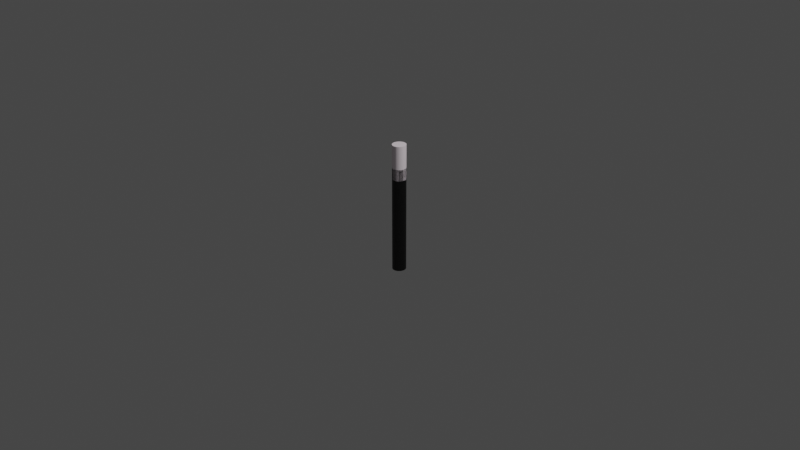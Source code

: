 # Source: magic_wand.blend  (saved by Blender 3.4.6; exported with 4.5.12 LTS)
import bpy
from mathutils import Matrix  # noqa: F401  (used for matrix-valued properties, if any)

bpy.ops.wm.read_factory_settings(use_empty=True)
scene = bpy.context.scene
scene.name = 'Scene'

# ---- collections
col_collection = bpy.data.collections.new('Collection'); scene.collection.children.link(col_collection)

# ---- materials (node trees are filled in below, after node groups)
mat_material_002 = bpy.data.materials.new('Material.002')
mat_material_002.use_transparent_shadow = False
mat_material_001 = bpy.data.materials.new('Material.001')
mat_material_001.use_transparent_shadow = False

# ---- material node trees
mat_material_002.use_nodes = True; mat_material_002.node_tree.nodes.clear()
_N = mat_material_002.node_tree.nodes; _L = mat_material_002.node_tree.links
n0 = _N.new('ShaderNodeBsdfPrincipled'); n0.name = 'Principled BSDF'; n0.location = (10, 300)
n0.distribution = 'GGX'
n0.subsurface_method = 'RANDOM_WALK_SKIN'
n0.inputs[0].default_value = (0.0, 0.0, 0.0, 1.0)
n0.inputs[3].default_value = 1.45
n0.inputs[27].default_value = (0.0, 0.0, 0.0, 1.0)
n0.inputs[28].default_value = 1.0
n1 = _N.new('ShaderNodeOutputMaterial'); n1.name = 'Material Output'; n1.location = (300, 300)
_L.new(n0.outputs[0], n1.inputs[0])
n1.is_active_output = True
mat_material_001.use_nodes = True; mat_material_001.node_tree.nodes.clear()
_N = mat_material_001.node_tree.nodes; _L = mat_material_001.node_tree.links
n0 = _N.new('ShaderNodeBsdfPrincipled'); n0.name = 'Principled BSDF'; n0.location = (10, 300)
n0.distribution = 'GGX'
n0.subsurface_method = 'RANDOM_WALK_SKIN'
n0.inputs[0].default_value = (1.0, 0.8941, 0.9527, 1.0)
n0.inputs[3].default_value = 1.45
n0.inputs[27].default_value = (0.0, 0.0, 0.0, 1.0)
n0.inputs[28].default_value = 1.0
n1 = _N.new('ShaderNodeOutputMaterial'); n1.name = 'Material Output'; n1.location = (300, 300)
_L.new(n0.outputs[0], n1.inputs[0])
n1.is_active_output = True

# ---- world
world_world = bpy.data.worlds.new('World'); scene.world = world_world
world_world.use_nodes = True; world_world.node_tree.nodes.clear()
_N = world_world.node_tree.nodes; _L = world_world.node_tree.links
n0 = _N.new('ShaderNodeOutputWorld'); n0.name = 'World Output'; n0.location = (300, 300)
n1 = _N.new('ShaderNodeBackground'); n1.name = 'Background'; n1.location = (10, 300)
n1.inputs[0].default_value = (0.05088, 0.05088, 0.05088, 1.0)
_L.new(n1.outputs[0], n0.inputs[0])
n0.is_active_output = True
world_world.color = (0.05088, 0.05088, 0.05088)
world_world.use_sun_shadow = False
world_world.sun_shadow_jitter_overblur = 0.0

# ---- cameras
cam_camera = bpy.data.cameras.new('Camera')
cam_camera.clip_end = 100.0
cam_camera.ortho_scale = 7.314

# ---- lights
light_light = bpy.data.lights.new('Light', 'POINT')
light_light.transmission_factor = 0.0
light_light.energy = 1000.0
light_light.shadow_soft_size = 0.1
light_light.shadow_maximum_resolution = 0.006
light_light.use_absolute_resolution = True

# ---- meshes
me_cylinder = bpy.data.meshes.new('Cylinder')
me_cylinder.from_pydata([(0.0, 1.0, -1.0), (0.0, 1.0, 1.0), (0.1951, 0.9808, -1.0), (0.1951, 0.9808, 1.0), (0.3827, 0.9239, -1.0), (0.3827, 0.9239, 1.0), (0.5556, 0.8315, -1.0), (0.5556, 0.8315, 1.0), (0.7071, 0.7071, -1.0), (0.7071, 0.7071, 1.0), (0.8315, 0.5556, -1.0), (0.8315, 0.5556, 1.0), (0.9239, 0.3827, -1.0), (0.9239, 0.3827, 1.0), (0.9808, 0.1951, -1.0), (0.9808, 0.1951, 1.0), (1.0, 0.0, -1.0), (1.0, 0.0, 1.0), (0.9808, -0.1951, -1.0), (0.9808, -0.1951, 1.0), (0.9239, -0.3827, -1.0), (0.9239, -0.3827, 1.0), (0.8315, -0.5556, -1.0), (0.8315, -0.5556, 1.0), (0.7071, -0.7071, -1.0), (0.7071, -0.7071, 1.0), (0.5556, -0.8315, -1.0), (0.5556, -0.8315, 1.0), (0.3827, -0.9239, -1.0), (0.3827, -0.9239, 1.0), (0.1951, -0.9808, -1.0), (0.1951, -0.9808, 1.0), (0.0, -1.0, -1.0), (0.0, -1.0, 1.0), (-0.1951, -0.9808, -1.0), (-0.1951, -0.9808, 1.0), (-0.3827, -0.9239, -1.0), (-0.3827, -0.9239, 1.0), (-0.5556, -0.8315, -1.0), (-0.5556, -0.8315, 1.0), (-0.7071, -0.7071, -1.0), (-0.7071, -0.7071, 1.0), (-0.8315, -0.5556, -1.0), (-0.8315, -0.5556, 1.0), (-0.9239, -0.3827, -1.0), (-0.9239, -0.3827, 1.0), (-0.9808, -0.1951, -1.0), (-0.9808, -0.1951, 1.0), (-1.0, 0.0, -1.0), (-1.0, 0.0, 1.0), (-0.9808, 0.1951, -1.0), (-0.9808, 0.1951, 1.0), (-0.9239, 0.3827, -1.0), (-0.9239, 0.3827, 1.0), (-0.8315, 0.5556, -1.0), (-0.8315, 0.5556, 1.0), (-0.7071, 0.7071, -1.0), (-0.7071, 0.7071, 1.0), (-0.5556, 0.8315, -1.0), (-0.5556, 0.8315, 1.0), (-0.3827, 0.9239, -1.0), (-0.3827, 0.9239, 1.0), (-0.1951, 0.9808, -1.0), (-0.1951, 0.9808, 1.0)], [], [(0, 1, 3, 2), (2, 3, 5, 4), (4, 5, 7, 6), (6, 7, 9, 8), (8, 9, 11, 10), (10, 11, 13, 12), (12, 13, 15, 14), (14, 15, 17, 16), (16, 17, 19, 18), (18, 19, 21, 20), (20, 21, 23, 22), (22, 23, 25, 24), (24, 25, 27, 26), (26, 27, 29, 28), (28, 29, 31, 30), (30, 31, 33, 32), (32, 33, 35, 34), (34, 35, 37, 36), (36, 37, 39, 38), (38, 39, 41, 40), (40, 41, 43, 42), (42, 43, 45, 44), (44, 45, 47, 46), (46, 47, 49, 48), (48, 49, 51, 50), (50, 51, 53, 52), (52, 53, 55, 54), (54, 55, 57, 56), (56, 57, 59, 58), (58, 59, 61, 60), (3, 1, 63, 61, 59, 57, 55, 53, 51, 49, 47, 45, 43, 41, 39, 37, 35, 33, 31, 29, 27, 25, 23, 21, 19, 17, 15, 13, 11, 9, 7, 5), (60, 61, 63, 62), (62, 63, 1, 0), (0, 2, 4, 6, 8, 10, 12, 14, 16, 18, 20, 22, 24, 26, 28, 30, 32, 34, 36, 38, 40, 42, 44, 46, 48, 50, 52, 54, 56, 58, 60, 62)])
_uv = me_cylinder.uv_layers.new(name='UVMap')
_uv.uv.foreach_set('vector', [1.0, 0.5, 1.0, 1.0, 0.9688, 1.0, 0.9688, 0.5, 0.9688, 0.5, 0.9688, 1.0, 0.9375, 1.0, 0.9375, 0.5, 0.9375, 0.5, 0.9375, 1.0, 0.9062, 1.0, 0.9062, 0.5, 0.9062, 0.5, 0.9062, 1.0, 0.875, 1.0, 0.875, 0.5, 0.875, 0.5, 0.875, 1.0, 0.8438, 1.0, 0.8438, 0.5, 0.8438, 0.5, 0.8438, 1.0, 0.8125, 1.0, 0.8125, 0.5, 0.8125, 0.5, 0.8125, 1.0, 0.7812, 1.0, 0.7812, 0.5, 0.7812, 0.5, 0.7812, 1.0, 0.75, 1.0, 0.75, 0.5, 0.75, 0.5, 0.75, 1.0, 0.7188, 1.0, 0.7188, 0.5, 0.7188, 0.5, 0.7188, 1.0, 0.6875, 1.0, 0.6875, 0.5, 0.6875, 0.5, 0.6875, 1.0, 0.6562, 1.0, 0.6562, 0.5, 0.6562, 0.5, 0.6562, 1.0, 0.625, 1.0, 0.625, 0.5, 0.625, 0.5, 0.625, 1.0, 0.5938, 1.0, 0.5938, 0.5, 0.5938, 0.5, 0.5938, 1.0, 0.5625, 1.0, 0.5625, 0.5, 0.5625, 0.5, 0.5625, 1.0, 0.5312, 1.0, 0.5312, 0.5, 0.5312, 0.5, 0.5312, 1.0, 0.5, 1.0, 0.5, 0.5, 0.5, 0.5, 0.5, 1.0, 0.4688, 1.0, 0.4688, 0.5, 0.4688, 0.5, 0.4688, 1.0, 0.4375, 1.0, 0.4375, 0.5, 0.4375, 0.5, 0.4375, 1.0, 0.4062, 1.0, 0.4062, 0.5, 0.4062, 0.5, 0.4062, 1.0, 0.375, 1.0, 0.375, 0.5, 0.375, 0.5, 0.375, 1.0, 0.3438, 1.0, 0.3438, 0.5, 0.3438, 0.5, 0.3438, 1.0, 0.3125, 1.0, 0.3125, 0.5, 0.3125, 0.5, 0.3125, 1.0, 0.2812, 1.0, 0.2812, 0.5, 0.2812, 0.5, 0.2812, 1.0, 0.25, 1.0, 0.25, 0.5, 0.25, 0.5, 0.25, 1.0, 0.2188, 1.0, 0.2188, 0.5, 0.2188, 0.5, 0.2188, 1.0, 0.1875, 1.0, 0.1875, 0.5, 0.1875, 0.5, 0.1875, 1.0, 0.1562, 1.0, 0.1562, 0.5, 0.1562, 0.5, 0.1562, 1.0, 0.125, 1.0, 0.125, 0.5, 0.125, 0.5, 0.125, 1.0, 0.09375, 1.0, 0.09375, 0.5, 0.09375, 0.5, 0.09375, 1.0, 0.0625, 1.0, 0.0625, 0.5, 0.2968, 0.4854, 0.25, 0.49, 0.2032, 0.4854, 0.1582, 0.4717, 0.1167, 0.4496, 0.08029, 0.4197, 0.05045, 0.3833, 0.02827, 0.3418, 0.01461, 0.2968, 0.01, 0.25, 0.01461, 0.2032, 0.02827, 0.1582, 0.05045, 0.1167, 0.08029, 0.08029, 0.1167, 0.05045, 0.1582, 0.02827, 0.2032, 0.01461, 0.25, 0.01, 0.2968, 0.01461, 0.3418, 0.02827, 0.3833, 0.05045, 0.4197, 0.08029, 0.4496, 0.1167, 0.4717, 0.1582, 0.4854, 0.2032, 0.49, 0.25, 0.4854, 0.2968, 0.4717, 0.3418, 0.4496, 0.3833, 0.4197, 0.4197, 0.3833, 0.4496, 0.3418, 0.4717, 0.0625, 0.5, 0.0625, 1.0, 0.03125, 1.0, 0.03125, 0.5, 0.03125, 0.5, 0.03125, 1.0, 0.0, 1.0, 0.0, 0.5, 0.75, 0.49, 0.7968, 0.4854, 0.8418, 0.4717, 0.8833, 0.4496, 0.9197, 0.4197, 0.9496, 0.3833, 0.9717, 0.3418, 0.9854, 0.2968, 0.99, 0.25, 0.9854, 0.2032, 0.9717, 0.1582, 0.9496, 0.1167, 0.9197, 0.08029, 0.8833, 0.05045, 0.8418, 0.02827, 0.7968, 0.01461, 0.75, 0.01, 0.7032, 0.01461, 0.6582, 0.02827, 0.6167, 0.05045, 0.5803, 0.08029, 0.5504, 0.1167, 0.5283, 0.1582, 0.5146, 0.2032, 0.51, 0.25, 0.5146, 0.2968, 0.5283, 0.3418, 0.5504, 0.3833, 0.5803, 0.4197, 0.6167, 0.4496, 0.6582, 0.4717, 0.7032, 0.4854])
me_cylinder.materials.append(mat_material_002)
me_cylinder.update()
me_cylinder_001 = bpy.data.meshes.new('Cylinder.001')
me_cylinder_001.from_pydata([(0.0, 1.0, -1.0), (0.0, 1.0, 1.0), (0.1951, 0.9808, -1.0), (0.1951, 0.9808, 1.0), (0.3827, 0.9239, -1.0), (0.3827, 0.9239, 1.0), (0.5556, 0.8315, -1.0), (0.5556, 0.8315, 1.0), (0.7071, 0.7071, -1.0), (0.7071, 0.7071, 1.0), (0.8315, 0.5556, -1.0), (0.8315, 0.5556, 1.0), (0.9239, 0.3827, -1.0), (0.9239, 0.3827, 1.0), (0.9808, 0.1951, -1.0), (0.9808, 0.1951, 1.0), (1.0, 0.0, -1.0), (1.0, 0.0, 1.0), (0.9808, -0.1951, -1.0), (0.9808, -0.1951, 1.0), (0.9239, -0.3827, -1.0), (0.9239, -0.3827, 1.0), (0.8315, -0.5556, -1.0), (0.8315, -0.5556, 1.0), (0.7071, -0.7071, -1.0), (0.7071, -0.7071, 1.0), (0.5556, -0.8315, -1.0), (0.5556, -0.8315, 1.0), (0.3827, -0.9239, -1.0), (0.3827, -0.9239, 1.0), (0.1951, -0.9808, -1.0), (0.1951, -0.9808, 1.0), (0.0, -1.0, -1.0), (0.0, -1.0, 1.0), (-0.1951, -0.9808, -1.0), (-0.1951, -0.9808, 1.0), (-0.3827, -0.9239, -1.0), (-0.3827, -0.9239, 1.0), (-0.5556, -0.8315, -1.0), (-0.5556, -0.8315, 1.0), (-0.7071, -0.7071, -1.0), (-0.7071, -0.7071, 1.0), (-0.8315, -0.5556, -1.0), (-0.8315, -0.5556, 1.0), (-0.9239, -0.3827, -1.0), (-0.9239, -0.3827, 1.0), (-0.9808, -0.1951, -1.0), (-0.9808, -0.1951, 1.0), (-1.0, 0.0, -1.0), (-1.0, 0.0, 1.0), (-0.9808, 0.1951, -1.0), (-0.9808, 0.1951, 1.0), (-0.9239, 0.3827, -1.0), (-0.9239, 0.3827, 1.0), (-0.8315, 0.5556, -1.0), (-0.8315, 0.5556, 1.0), (-0.7071, 0.7071, -1.0), (-0.7071, 0.7071, 1.0), (-0.5556, 0.8315, -1.0), (-0.5556, 0.8315, 1.0), (-0.3827, 0.9239, -1.0), (-0.3827, 0.9239, 1.0), (-0.1951, 0.9808, -1.0), (-0.1951, 0.9808, 1.0)], [], [(0, 1, 3, 2), (2, 3, 5, 4), (4, 5, 7, 6), (6, 7, 9, 8), (8, 9, 11, 10), (10, 11, 13, 12), (12, 13, 15, 14), (14, 15, 17, 16), (16, 17, 19, 18), (18, 19, 21, 20), (20, 21, 23, 22), (22, 23, 25, 24), (24, 25, 27, 26), (26, 27, 29, 28), (28, 29, 31, 30), (30, 31, 33, 32), (32, 33, 35, 34), (34, 35, 37, 36), (36, 37, 39, 38), (38, 39, 41, 40), (40, 41, 43, 42), (42, 43, 45, 44), (44, 45, 47, 46), (46, 47, 49, 48), (48, 49, 51, 50), (50, 51, 53, 52), (52, 53, 55, 54), (54, 55, 57, 56), (56, 57, 59, 58), (58, 59, 61, 60), (3, 1, 63, 61, 59, 57, 55, 53, 51, 49, 47, 45, 43, 41, 39, 37, 35, 33, 31, 29, 27, 25, 23, 21, 19, 17, 15, 13, 11, 9, 7, 5), (60, 61, 63, 62), (62, 63, 1, 0), (0, 2, 4, 6, 8, 10, 12, 14, 16, 18, 20, 22, 24, 26, 28, 30, 32, 34, 36, 38, 40, 42, 44, 46, 48, 50, 52, 54, 56, 58, 60, 62)])
_uv = me_cylinder_001.uv_layers.new(name='UVMap')
_uv.uv.foreach_set('vector', [1.0, 0.5, 1.0, 1.0, 0.9688, 1.0, 0.9688, 0.5, 0.9688, 0.5, 0.9688, 1.0, 0.9375, 1.0, 0.9375, 0.5, 0.9375, 0.5, 0.9375, 1.0, 0.9062, 1.0, 0.9062, 0.5, 0.9062, 0.5, 0.9062, 1.0, 0.875, 1.0, 0.875, 0.5, 0.875, 0.5, 0.875, 1.0, 0.8438, 1.0, 0.8438, 0.5, 0.8438, 0.5, 0.8438, 1.0, 0.8125, 1.0, 0.8125, 0.5, 0.8125, 0.5, 0.8125, 1.0, 0.7812, 1.0, 0.7812, 0.5, 0.7812, 0.5, 0.7812, 1.0, 0.75, 1.0, 0.75, 0.5, 0.75, 0.5, 0.75, 1.0, 0.7188, 1.0, 0.7188, 0.5, 0.7188, 0.5, 0.7188, 1.0, 0.6875, 1.0, 0.6875, 0.5, 0.6875, 0.5, 0.6875, 1.0, 0.6562, 1.0, 0.6562, 0.5, 0.6562, 0.5, 0.6562, 1.0, 0.625, 1.0, 0.625, 0.5, 0.625, 0.5, 0.625, 1.0, 0.5938, 1.0, 0.5938, 0.5, 0.5938, 0.5, 0.5938, 1.0, 0.5625, 1.0, 0.5625, 0.5, 0.5625, 0.5, 0.5625, 1.0, 0.5312, 1.0, 0.5312, 0.5, 0.5312, 0.5, 0.5312, 1.0, 0.5, 1.0, 0.5, 0.5, 0.5, 0.5, 0.5, 1.0, 0.4688, 1.0, 0.4688, 0.5, 0.4688, 0.5, 0.4688, 1.0, 0.4375, 1.0, 0.4375, 0.5, 0.4375, 0.5, 0.4375, 1.0, 0.4062, 1.0, 0.4062, 0.5, 0.4062, 0.5, 0.4062, 1.0, 0.375, 1.0, 0.375, 0.5, 0.375, 0.5, 0.375, 1.0, 0.3438, 1.0, 0.3438, 0.5, 0.3438, 0.5, 0.3438, 1.0, 0.3125, 1.0, 0.3125, 0.5, 0.3125, 0.5, 0.3125, 1.0, 0.2812, 1.0, 0.2812, 0.5, 0.2812, 0.5, 0.2812, 1.0, 0.25, 1.0, 0.25, 0.5, 0.25, 0.5, 0.25, 1.0, 0.2188, 1.0, 0.2188, 0.5, 0.2188, 0.5, 0.2188, 1.0, 0.1875, 1.0, 0.1875, 0.5, 0.1875, 0.5, 0.1875, 1.0, 0.1562, 1.0, 0.1562, 0.5, 0.1562, 0.5, 0.1562, 1.0, 0.125, 1.0, 0.125, 0.5, 0.125, 0.5, 0.125, 1.0, 0.09375, 1.0, 0.09375, 0.5, 0.09375, 0.5, 0.09375, 1.0, 0.0625, 1.0, 0.0625, 0.5, 0.2968, 0.4854, 0.25, 0.49, 0.2032, 0.4854, 0.1582, 0.4717, 0.1167, 0.4496, 0.08029, 0.4197, 0.05045, 0.3833, 0.02827, 0.3418, 0.01461, 0.2968, 0.01, 0.25, 0.01461, 0.2032, 0.02827, 0.1582, 0.05045, 0.1167, 0.08029, 0.08029, 0.1167, 0.05045, 0.1582, 0.02827, 0.2032, 0.01461, 0.25, 0.01, 0.2968, 0.01461, 0.3418, 0.02827, 0.3833, 0.05045, 0.4197, 0.08029, 0.4496, 0.1167, 0.4717, 0.1582, 0.4854, 0.2032, 0.49, 0.25, 0.4854, 0.2968, 0.4717, 0.3418, 0.4496, 0.3833, 0.4197, 0.4197, 0.3833, 0.4496, 0.3418, 0.4717, 0.0625, 0.5, 0.0625, 1.0, 0.03125, 1.0, 0.03125, 0.5, 0.03125, 0.5, 0.03125, 1.0, 0.0, 1.0, 0.0, 0.5, 0.75, 0.49, 0.7968, 0.4854, 0.8418, 0.4717, 0.8833, 0.4496, 0.9197, 0.4197, 0.9496, 0.3833, 0.9717, 0.3418, 0.9854, 0.2968, 0.99, 0.25, 0.9854, 0.2032, 0.9717, 0.1582, 0.9496, 0.1167, 0.9197, 0.08029, 0.8833, 0.05045, 0.8418, 0.02827, 0.7968, 0.01461, 0.75, 0.01, 0.7032, 0.01461, 0.6582, 0.02827, 0.6167, 0.05045, 0.5803, 0.08029, 0.5504, 0.1167, 0.5283, 0.1582, 0.5146, 0.2032, 0.51, 0.25, 0.5146, 0.2968, 0.5283, 0.3418, 0.5504, 0.3833, 0.5803, 0.4197, 0.6167, 0.4496, 0.6582, 0.4717, 0.7032, 0.4854])
me_cylinder_001.materials.append(mat_material_001)
me_cylinder_001.update()

# ---- objects
ob_light = bpy.data.objects.new('Light', light_light)
ob_camera = bpy.data.objects.new('Camera', cam_camera)
ob_cylinder = bpy.data.objects.new('Cylinder', me_cylinder)
ob_cylinder_001 = bpy.data.objects.new('Cylinder.001', me_cylinder_001)

# ---- transforms, parenting, visibility, modifiers, constraints
ob_light.location = (4.076, 1.005, 5.904)
ob_light.rotation_euler = (0.6503, 0.05522, 1.866)
ob_light.lock_rotations_4d = False
ob_light.empty_display_type = 'ARROWS'
ob_light.color = (0.0, 0.0, 0.0, 0.0)
ob_light.lineart.crease_threshold = 0.0
ob_camera.location = (7.359, -6.926, 4.958)
ob_camera.rotation_euler = (1.109, 0.0, 0.8149)
ob_camera.lock_rotations_4d = False
ob_camera.empty_display_type = 'ARROWS'
ob_camera.color = (0.0, 0.0, 0.0, 0.0)
ob_camera.display_type = 'WIRE'
ob_camera.lineart.crease_threshold = 0.0
ob_cylinder.location = (0.0, 0.0, 0.0)
ob_cylinder.scale = (0.07172, 0.07278, 0.5659)
ob_cylinder_001.location = (0.0, 0.0, 0.6286)
ob_cylinder_001.scale = (0.07172, 0.07278, 0.1837)

# ---- collection membership
col_collection.objects.link(ob_light)
col_collection.objects.link(ob_camera)
col_collection.objects.link(ob_cylinder)
col_collection.objects.link(ob_cylinder_001)

# ---- scene / render settings (as saved in the file)
scene.camera = ob_camera
scene.frame_start = 1; scene.frame_end = 250; scene.frame_set(1)
scene.render.engine = 'BLENDER_EEVEE_NEXT'
scene.cycles.sampling_pattern = 'TABULATED_SOBOL'
scene.cycles.use_light_tree = False
scene.view_settings.view_transform = 'Filmic'
bpy.context.view_layer.update()
